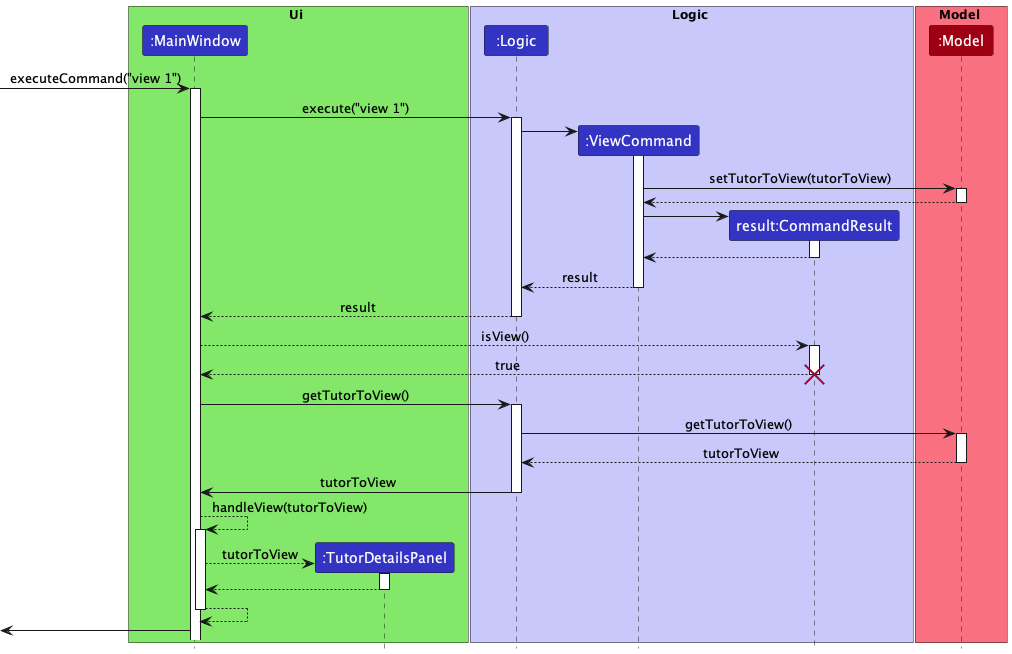

The diagram above was rendered by PlantUML. Its source (embedded in the PNG):
@startuml
!include style.puml

box Ui UI_COLOR_T1
participant ":MainWindow" as MainWindow LOGIC_COLOR
participant ":TutorDetailsPanel" as TutorDetailsPanel LOGIC_COLOR
end box

box Logic LOGIC_COLOR_T1
participant ":Logic" as Logic LOGIC_COLOR
participant ":ViewCommand" as ViewCommand LOGIC_COLOR
participant "result:CommandResult" as CommandResult LOGIC_COLOR
end box

box Model MODEL_COLOR_T1
participant ":Model" as Model MODEL_COLOR
end box

[-> MainWindow : executeCommand("view 1")
activate MainWindow

MainWindow -> Logic : execute("view 1")
activate Logic

create ViewCommand
Logic -> ViewCommand
activate ViewCommand

ViewCommand -> Model : setTutorToView(tutorToView)
activate Model

Model --> ViewCommand
deactivate Model

create CommandResult
ViewCommand -> CommandResult
activate CommandResult

CommandResult --> ViewCommand
deactivate CommandResult

ViewCommand --> Logic : result
deactivate ViewCommand

Logic --> MainWindow : result
deactivate Logic

MainWindow --> CommandResult : isView()
activate CommandResult

CommandResult --> MainWindow : true
deactivate CommandResult
destroy CommandResult

MainWindow -> Logic : getTutorToView()
activate Logic

Logic -> Model : getTutorToView()
activate Model

Model --> Logic : tutorToView
deactivate Model

Logic -> MainWindow : tutorToView
deactivate Logic

MainWindow --> MainWindow : handleView(tutorToView)
activate MainWindow

create TutorDetailsPanel
MainWindow --> TutorDetailsPanel : tutorToView
activate TutorDetailsPanel

TutorDetailsPanel --> MainWindow
deactivate TutorDetailsPanel

MainWindow --> MainWindow
deactivate MainWindow
[<- MainWindow
@enduml